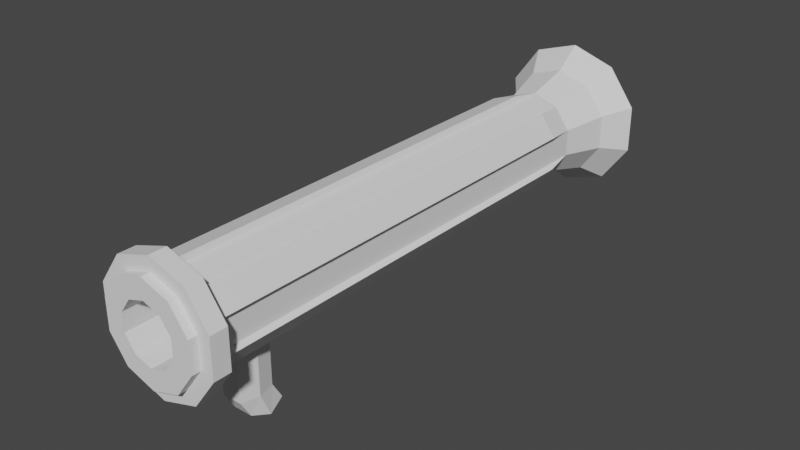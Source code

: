 # Source: TempRocketLauncher.blend  (saved by Blender 2.91.10; exported with 4.5.12 LTS)
import bpy
from mathutils import Matrix  # noqa: F401  (used for matrix-valued properties, if any)

bpy.ops.wm.read_factory_settings(use_empty=True)
scene = bpy.context.scene
scene.name = 'Scene'

# ---- collections
col_collection = bpy.data.collections.new('Collection'); scene.collection.children.link(col_collection)

# ---- world
world_world = bpy.data.worlds.new('World'); scene.world = world_world
world_world.use_nodes = True; world_world.node_tree.nodes.clear()
_N = world_world.node_tree.nodes; _L = world_world.node_tree.links
n0 = _N.new('ShaderNodeOutputWorld'); n0.name = 'World Output'; n0.location = (300, 300)
n1 = _N.new('ShaderNodeBackground'); n1.name = 'Background'; n1.location = (10, 300)
n1.inputs[0].default_value = (0.05088, 0.05088, 0.05088, 1.0)
_L.new(n1.outputs[0], n0.inputs[0])
n0.is_active_output = True
world_world.color = (0.05088, 0.05088, 0.05088)
world_world.use_sun_shadow = False
world_world.sun_shadow_jitter_overblur = 0.0

# ---- meshes
me_cylinder = bpy.data.meshes.new('Cylinder')
me_cylinder.from_pydata([(2.086e-08, 3.47, 0.5), (2.086e-08, -2.0, 0.5), (0.2939, 3.47, 0.4045), (0.2939, -2.0, 0.4045), (0.4755, 3.47, 0.1545), (0.4755, -2.0, 0.1545), (0.4755, 3.47, -0.1545), (0.4755, -2.0, -0.1545), (0.2939, 3.47, -0.4045), (0.2939, -2.0, -0.4045), (-2.285e-08, 3.47, -0.5), (-2.285e-08, -2.0, -0.5), (-0.2939, 3.47, -0.4045), (-0.2939, -2.0, -0.4045), (-0.4755, 3.47, -0.1545), (-0.4755, -2.0, -0.1545), (-0.4755, 3.47, 0.1545), (-0.4755, -2.0, 0.1545), (-0.2939, 3.47, 0.4045), (-0.2939, -2.0, 0.4045), (0.4256, -2.0, 0.5858), (1.482e-08, -2.0, 0.724), (0.6886, -2.0, 0.2237), (0.6886, -2.0, -0.2237), (0.4256, -2.0, -0.5858), (-4.848e-08, -2.0, -0.724), (-0.4256, -2.0, -0.5858), (-0.6886, -2.0, -0.2237), (-0.6886, -2.0, 0.2237), (-0.4256, -2.0, 0.5858), (0.3326, -2.2, 0.4578), (6.315e-09, -2.2, 0.5659), (0.5382, -2.2, 0.1749), (0.5382, -2.2, -0.1749), (0.3326, -2.2, -0.4578), (-2.283e-08, -2.2, -0.5659), (-0.3326, -2.2, -0.4578), (-0.5382, -2.2, -0.1749), (-0.5382, -2.2, 0.1749), (-0.3326, -2.2, 0.4578), (0.1981, 1.8, 0.2727), (-2.595e-08, 1.8, 0.337), (0.3206, 1.8, 0.1042), (0.3206, 1.8, -0.1042), (0.1981, 1.8, -0.2727), (2.019e-08, 1.8, -0.337), (-0.1981, 1.8, -0.2727), (-0.3206, 1.8, -0.1042), (-0.3206, 1.8, 0.1042), (-0.1981, 1.8, 0.2727), (0.4256, -2.2, 0.5858), (1.482e-08, -2.2, 0.724), (0.6886, -2.2, 0.2237), (0.6886, -2.2, -0.2237), (0.4256, -2.2, -0.5858), (-4.848e-08, -2.2, -0.724), (-0.4256, -2.2, -0.5858), (-0.6886, -2.2, -0.2237), (-0.6886, -2.2, 0.2237), (-0.4256, -2.2, 0.5858), (0.1981, -2.2, 0.2727), (-2.595e-08, -2.2, 0.337), (0.3206, -2.2, 0.1042), (0.3206, -2.2, -0.1042), (0.1981, -2.2, -0.2727), (2.019e-08, -2.2, -0.337), (-0.1981, -2.2, -0.2727), (-0.3206, -2.2, -0.1042), (-0.3206, -2.2, 0.1042), (-0.1981, -2.2, 0.2727), (0.1981, -2.3, 0.2727), (-2.595e-08, -2.3, 0.337), (0.3206, -2.3, 0.1042), (0.3206, -2.3, -0.1042), (0.1981, -2.3, -0.2727), (2.019e-08, -2.3, -0.337), (-0.1981, -2.3, -0.2727), (-0.3206, -2.3, -0.1042), (-0.3206, -2.3, 0.1042), (-0.1981, -2.3, 0.2727), (6.315e-09, -2.3, 0.5659), (-1.936e-08, -2.3, 0.4212), (0.2476, -2.3, 0.3407), (0.3326, -2.3, 0.4578), (0.4006, -2.3, 0.1302), (0.5382, -2.3, 0.1749), (0.4006, -2.3, -0.1302), (0.5382, -2.3, -0.1749), (0.2476, -2.3, -0.3407), (0.3326, -2.3, -0.4578), (-1.145e-08, -2.3, -0.4212), (-2.283e-08, -2.3, -0.5659), (-0.2476, -2.3, -0.3407), (-0.3326, -2.3, -0.4578), (-0.4006, -2.3, -0.1302), (-0.5382, -2.3, -0.1749), (-0.4006, -2.3, 0.1302), (-0.5382, -2.3, 0.1749), (-0.2476, -2.3, 0.3407), (-0.3326, -2.3, 0.4578), (-0.0209, 3.091, 0.5643), (-0.0209, -2.0, 0.5643), (0.3486, -2.0, 0.4443), (0.3486, 3.091, 0.4443), (0.5303, 3.091, 0.1943), (0.5303, -2.0, 0.1943), (0.5303, -2.0, -0.1943), (0.5303, 3.091, -0.1943), (0.3486, 3.091, -0.4443), (0.3486, -2.0, -0.4443), (-0.0209, -2.0, -0.5643), (-0.0209, 3.091, -0.5643), (-0.3148, 3.091, -0.4688), (-0.3148, -2.0, -0.4688), (-0.5432, -2.0, -0.1545), (-0.5432, 3.091, -0.1545), (-0.5432, 3.091, 0.1545), (-0.5432, -2.0, 0.1545), (-0.3148, -2.0, 0.4688), (-0.3148, 3.091, 0.4688), (1.827e-08, 3.996, 0.6447), (0.3789, 3.996, 0.5215), (0.6131, 3.996, 0.1992), (0.6131, 3.996, -0.1992), (0.3789, 3.996, -0.5215), (-3.808e-08, 3.996, -0.6447), (-0.3789, 3.996, -0.5215), (-0.6131, 3.996, -0.1992), (-0.6131, 3.996, 0.1992), (-0.3789, 3.996, 0.5215), (6.572e-09, 4.303, 0.8776), (0.5158, 4.303, 0.71), (0.8346, 4.303, 0.2712), (0.8346, 4.303, -0.2712), (0.5158, 4.303, -0.71), (-7.015e-08, 4.303, -0.8776), (-0.5158, 4.303, -0.71), (-0.8346, 4.303, -0.2712), (-0.8346, 4.303, 0.2712), (-0.5158, 4.303, 0.71), (2.238e-08, 4.303, 0.5401), (0.3174, 4.303, 0.4369), (0.5136, 4.303, 0.1669), (0.5136, 4.303, -0.1669), (0.3174, 4.303, -0.4369), (-2.483e-08, 4.303, -0.5401), (-0.3174, 4.303, -0.4369), (-0.5136, 4.303, -0.1669), (-0.5136, 4.303, 0.1669), (-0.3174, 4.303, 0.4369), (3.014e-08, 3.717, 0.3919), (0.2304, 3.717, 0.3171), (0.3727, 3.717, 0.1211), (0.3727, 3.717, -0.1211), (0.2304, 3.717, -0.3171), (-4.119e-09, 3.717, -0.3919), (-0.2304, 3.717, -0.3171), (-0.3727, 3.717, -0.1211), (-0.3727, 3.717, 0.1211), (-0.2304, 3.717, 0.3171)], [], [(0, 1, 3, 2), (16, 14, 115, 116), (4, 5, 7, 6), (19, 1, 101, 118), (8, 9, 11, 10), (14, 15, 114, 115), (12, 13, 15, 14), (5, 4, 104, 105), (11, 9, 24, 25), (16, 17, 19, 18), (0, 18, 119, 100), (16, 18, 129, 128), (22, 20, 50, 52), (9, 7, 23, 24), (3, 1, 21, 20), (7, 5, 22, 23), (5, 3, 20, 22), (1, 19, 29, 21), (19, 17, 28, 29), (17, 15, 27, 28), (15, 13, 26, 27), (13, 11, 25, 26), (66, 65, 45, 46), (29, 28, 58, 59), (26, 25, 55, 56), (23, 22, 52, 53), (21, 29, 59, 51), (27, 26, 56, 57), (24, 23, 53, 54), (20, 21, 51, 50), (28, 27, 57, 58), (25, 24, 54, 55), (65, 66, 76, 75), (33, 32, 85, 87), (31, 39, 99, 80), (32, 30, 83, 85), (64, 65, 75, 74), (39, 38, 97, 99), (30, 31, 80, 83), (63, 64, 74, 73), (38, 37, 95, 97), (62, 63, 73, 72), (42, 40, 151, 152), (63, 62, 42, 43), (61, 69, 49, 41), (67, 66, 46, 47), (64, 63, 43, 44), (60, 61, 41, 40), (68, 67, 47, 48), (65, 64, 44, 45), (62, 60, 40, 42), (69, 68, 48, 49), (31, 30, 50, 51), (30, 32, 52, 50), (32, 33, 53, 52), (33, 34, 54, 53), (34, 35, 55, 54), (35, 36, 56, 55), (36, 37, 57, 56), (37, 38, 58, 57), (38, 39, 59, 58), (39, 31, 51, 59), (69, 61, 71, 79), (37, 36, 93, 95), (60, 62, 72, 70), (68, 69, 79, 78), (36, 35, 91, 93), (61, 60, 70, 71), (67, 68, 78, 77), (35, 34, 89, 91), (66, 67, 77, 76), (34, 33, 87, 89), (81, 82, 83, 80), (82, 84, 85, 83), (84, 86, 87, 85), (86, 88, 89, 87), (88, 90, 91, 89), (90, 92, 93, 91), (92, 94, 95, 93), (94, 96, 97, 95), (96, 98, 99, 97), (98, 81, 80, 99), (82, 81, 71, 70), (84, 82, 70, 72), (86, 84, 72, 73), (88, 86, 73, 74), (90, 88, 74, 75), (92, 90, 75, 76), (94, 92, 76, 77), (96, 94, 77, 78), (98, 96, 78, 79), (81, 98, 79, 71), (103, 102, 105, 104), (107, 106, 109, 108), (111, 110, 113, 112), (115, 114, 117, 116), (119, 118, 101, 100), (10, 11, 110, 111), (15, 17, 117, 114), (12, 10, 111, 112), (6, 7, 106, 107), (17, 16, 116, 117), (1, 0, 100, 101), (11, 13, 113, 110), (8, 6, 107, 108), (2, 3, 102, 103), (13, 12, 112, 113), (7, 9, 109, 106), (4, 2, 103, 104), (9, 8, 108, 109), (18, 19, 118, 119), (3, 5, 105, 102), (126, 127, 137, 136), (14, 16, 128, 127), (12, 14, 127, 126), (10, 12, 126, 125), (8, 10, 125, 124), (6, 8, 124, 123), (0, 2, 121, 120), (4, 6, 123, 122), (2, 4, 122, 121), (18, 0, 120, 129), (137, 138, 148, 147), (123, 124, 134, 133), (120, 121, 131, 130), (127, 128, 138, 137), (124, 125, 135, 134), (121, 122, 132, 131), (128, 129, 139, 138), (125, 126, 136, 135), (122, 123, 133, 132), (129, 120, 130, 139), (144, 145, 155, 154), (134, 135, 145, 144), (131, 132, 142, 141), (138, 139, 149, 148), (135, 136, 146, 145), (132, 133, 143, 142), (139, 130, 140, 149), (136, 137, 147, 146), (133, 134, 144, 143), (130, 131, 141, 140), (40, 41, 150, 151), (141, 142, 152, 151), (148, 149, 159, 158), (145, 146, 156, 155), (142, 143, 153, 152), (149, 140, 150, 159), (146, 147, 157, 156), (143, 144, 154, 153), (140, 141, 151, 150), (147, 148, 158, 157), (41, 49, 159, 150), (49, 48, 158, 159), (48, 47, 157, 158), (47, 46, 156, 157), (46, 45, 155, 156), (45, 44, 154, 155), (44, 43, 153, 154), (43, 42, 152, 153)])
_uv = me_cylinder.uv_layers.new(name='UVMap')
_uv.uv.foreach_set('vector', [1.0, 0.5, 1.0, 1.0, 0.9, 1.0, 0.9, 0.5, 0.5217, 0.3242, 0.5217, 0.1758, 0.5217, 0.1758, 0.5217, 0.3242, 0.8, 0.5, 0.8, 1.0, 0.7, 1.0, 0.7, 0.5, 0.1, 1.0, -7.451e-08, 1.0, -7.451e-08, 1.0, 0.1, 1.0, 0.6, 0.5, 0.6, 1.0, 0.5, 1.0, 0.5, 0.5, 0.3, 0.5, 0.3, 1.0, 0.3, 1.0, 0.3, 0.5, 0.4, 0.5, 0.4, 1.0, 0.3, 1.0, 0.3, 0.5, 0.8, 1.0, 0.8, 0.5, 0.8, 0.5, 0.8, 1.0, 0.5, 1.0, 0.6, 1.0, 0.6, 1.0, 0.5, 1.0, 0.2, 0.5, 0.2, 1.0, 0.1, 1.0, 0.1, 0.5, 0.75, 0.49, 0.6089, 0.4442, 0.6089, 0.4442, 0.75, 0.49, 0.2, 0.5, 0.1, 0.5, 0.1, 0.5, 0.2, 0.5, 0.8, 1.0, 0.9, 1.0, 0.9, 1.0, 0.8, 1.0, 0.6, 1.0, 0.7, 1.0, 0.7, 1.0, 0.6, 1.0, 0.9, 1.0, 1.0, 1.0, 1.0, 1.0, 0.9, 1.0, 0.7, 1.0, 0.8, 1.0, 0.8, 1.0, 0.7, 1.0, 0.8, 1.0, 0.9, 1.0, 0.9, 1.0, 0.8, 1.0, -7.451e-08, 1.0, 0.1, 1.0, 0.1, 1.0, -7.451e-08, 1.0, 0.1, 1.0, 0.2, 1.0, 0.2, 1.0, 0.1, 1.0, 0.2, 1.0, 0.3, 1.0, 0.3, 1.0, 0.2, 1.0, 0.3, 1.0, 0.4, 1.0, 0.4, 1.0, 0.3, 1.0, 0.4, 1.0, 0.5, 1.0, 0.5, 1.0, 0.4, 1.0, 0.1769, 0.1493, 0.25, 0.1256, 0.25, 0.1256, 0.1769, 0.1493, 0.1, 1.0, 0.2, 1.0, 0.2, 1.0, 0.1, 1.0, 0.4, 1.0, 0.5, 1.0, 0.5, 1.0, 0.4, 1.0, 0.7, 1.0, 0.8, 1.0, 0.8, 1.0, 0.7, 1.0, -7.451e-08, 1.0, 0.1, 1.0, 0.1, 1.0, -7.451e-08, 1.0, 0.3, 1.0, 0.4, 1.0, 0.4, 1.0, 0.3, 1.0, 0.6, 1.0, 0.7, 1.0, 0.7, 1.0, 0.6, 1.0, 0.9, 1.0, 1.0, 1.0, 1.0, 1.0, 0.9, 1.0, 0.2, 1.0, 0.3, 1.0, 0.3, 1.0, 0.2, 1.0, 0.5, 1.0, 0.6, 1.0, 0.6, 1.0, 0.5, 1.0, 0.25, 0.1256, 0.1769, 0.1493, 0.1769, 0.1493, 0.25, 0.1256, 0.4487, 0.1854, 0.4487, 0.3146, 0.4487, 0.3146, 0.4487, 0.1854, 0.25, 0.4589, 0.1272, 0.419, 0.1272, 0.419, 0.25, 0.4589, 0.4487, 0.3146, 0.3728, 0.419, 0.3728, 0.419, 0.4487, 0.3146, 0.3231, 0.1493, 0.25, 0.1256, 0.25, 0.1256, 0.3231, 0.1493, 0.1272, 0.419, 0.05129, 0.3146, 0.05129, 0.3146, 0.1272, 0.419, 0.3728, 0.419, 0.25, 0.4589, 0.25, 0.4589, 0.3728, 0.419, 0.3684, 0.2115, 0.3231, 0.1493, 0.3231, 0.1493, 0.3684, 0.2115, 0.05129, 0.3146, 0.05129, 0.1854, 0.05129, 0.1854, 0.05129, 0.3146, 0.3684, 0.2885, 0.3684, 0.2115, 0.3684, 0.2115, 0.3684, 0.2885, 0.3684, 0.2885, 0.3231, 0.3507, 0.8911, 0.4442, 0.9783, 0.3242, 0.3684, 0.2115, 0.3684, 0.2885, 0.3684, 0.2885, 0.3684, 0.2115, 0.25, 0.3744, 0.1769, 0.3507, 0.1769, 0.3507, 0.25, 0.3744, 0.1316, 0.2115, 0.1769, 0.1493, 0.1769, 0.1493, 0.1316, 0.2115, 0.3231, 0.1493, 0.3684, 0.2115, 0.3684, 0.2115, 0.3231, 0.1493, 0.3231, 0.3507, 0.25, 0.3744, 0.25, 0.3744, 0.3231, 0.3507, 0.1316, 0.2885, 0.1316, 0.2115, 0.1316, 0.2115, 0.1316, 0.2885, 0.25, 0.1256, 0.3231, 0.1493, 0.3231, 0.1493, 0.25, 0.1256, 0.3684, 0.2885, 0.3231, 0.3507, 0.3231, 0.3507, 0.3684, 0.2885, 0.1769, 0.3507, 0.1316, 0.2885, 0.1316, 0.2885, 0.1769, 0.3507, 0.25, 0.4589, 0.3728, 0.419, 0.3911, 0.4442, 0.25, 0.49, 0.3728, 0.419, 0.4487, 0.3146, 0.4783, 0.3242, 0.3911, 0.4442, 0.4487, 0.3146, 0.4487, 0.1854, 0.4783, 0.1758, 0.4783, 0.3242, 0.4487, 0.1854, 0.3728, 0.08097, 0.3911, 0.05584, 0.4783, 0.1758, 0.3728, 0.08097, 0.25, 0.04107, 0.25, 0.01, 0.3911, 0.05584, 0.25, 0.04107, 0.1272, 0.08097, 0.1089, 0.05584, 0.25, 0.01, 0.1272, 0.08097, 0.05129, 0.1854, 0.02175, 0.1758, 0.1089, 0.05584, 0.05129, 0.1854, 0.05129, 0.3146, 0.02175, 0.3242, 0.02175, 0.1758, 0.05129, 0.3146, 0.1272, 0.419, 0.1089, 0.4442, 0.02175, 0.3242, 0.1272, 0.419, 0.25, 0.4589, 0.25, 0.49, 0.1089, 0.4442, 0.1769, 0.3507, 0.25, 0.3744, 0.25, 0.3744, 0.1769, 0.3507, 0.05129, 0.1854, 0.1272, 0.08097, 0.1272, 0.08097, 0.05129, 0.1854, 0.3231, 0.3507, 0.3684, 0.2885, 0.3684, 0.2885, 0.3231, 0.3507, 0.1316, 0.2885, 0.1769, 0.3507, 0.1769, 0.3507, 0.1316, 0.2885, 0.1272, 0.08097, 0.25, 0.04107, 0.25, 0.04107, 0.1272, 0.08097, 0.25, 0.3744, 0.3231, 0.3507, 0.3231, 0.3507, 0.25, 0.3744, 0.1316, 0.2115, 0.1316, 0.2885, 0.1316, 0.2885, 0.1316, 0.2115, 0.25, 0.04107, 0.3728, 0.08097, 0.3728, 0.08097, 0.25, 0.04107, 0.1769, 0.1493, 0.1316, 0.2115, 0.1316, 0.2115, 0.1769, 0.1493, 0.3728, 0.08097, 0.4487, 0.1854, 0.4487, 0.1854, 0.3728, 0.08097, 0.25, 0.4055, 0.3414, 0.3758, 0.3728, 0.419, 0.25, 0.4589, 0.3414, 0.3758, 0.3979, 0.2981, 0.4487, 0.3146, 0.3728, 0.419, 0.3979, 0.2981, 0.3979, 0.2019, 0.4487, 0.1854, 0.4487, 0.3146, 0.3979, 0.2019, 0.3414, 0.1242, 0.3728, 0.08097, 0.4487, 0.1854, 0.3414, 0.1242, 0.25, 0.09448, 0.25, 0.04107, 0.3728, 0.08097, 0.25, 0.09448, 0.1586, 0.1242, 0.1272, 0.08097, 0.25, 0.04107, 0.1586, 0.1242, 0.1021, 0.2019, 0.05129, 0.1854, 0.1272, 0.08097, 0.1021, 0.2019, 0.1021, 0.2981, 0.05129, 0.3146, 0.05129, 0.1854, 0.1021, 0.2981, 0.1586, 0.3758, 0.1272, 0.419, 0.05129, 0.3146, 0.1586, 0.3758, 0.25, 0.4055, 0.25, 0.4589, 0.1272, 0.419, 0.3414, 0.3758, 0.25, 0.4055, 0.25, 0.3744, 0.3231, 0.3507, 0.3979, 0.2981, 0.3414, 0.3758, 0.3231, 0.3507, 0.3684, 0.2885, 0.3979, 0.2019, 0.3979, 0.2981, 0.3684, 0.2885, 0.3684, 0.2115, 0.3414, 0.1242, 0.3979, 0.2019, 0.3684, 0.2115, 0.3231, 0.1493, 0.25, 0.09448, 0.3414, 0.1242, 0.3231, 0.1493, 0.25, 0.1256, 0.1586, 0.1242, 0.25, 0.09448, 0.25, 0.1256, 0.1769, 0.1493, 0.1021, 0.2019, 0.1586, 0.1242, 0.1769, 0.1493, 0.1316, 0.2115, 0.1021, 0.2981, 0.1021, 0.2019, 0.1316, 0.2115, 0.1316, 0.2885, 0.1586, 0.3758, 0.1021, 0.2981, 0.1316, 0.2885, 0.1769, 0.3507, 0.25, 0.4055, 0.1586, 0.3758, 0.1769, 0.3507, 0.25, 0.3744, 0.9, 0.5, 0.9, 1.0, 0.8, 1.0, 0.8, 0.5, 0.7, 0.5, 0.7, 1.0, 0.6, 1.0, 0.6, 0.5, 0.5, 0.5, 0.5, 1.0, 0.4, 1.0, 0.4, 0.5, 0.3, 0.5, 0.3, 1.0, 0.2, 1.0, 0.2, 0.5, 0.1, 0.5, 0.1, 1.0, -7.451e-08, 1.0, -7.451e-08, 0.5, 0.5, 0.5, 0.5, 1.0, 0.5, 1.0, 0.5, 0.5, 0.3, 1.0, 0.2, 1.0, 0.2, 1.0, 0.3, 1.0, 0.6089, 0.05584, 0.75, 0.01, 0.75, 0.01, 0.6089, 0.05584, 0.7, 0.5, 0.7, 1.0, 0.7, 1.0, 0.7, 0.5, 0.2, 1.0, 0.2, 0.5, 0.2, 0.5, 0.2, 1.0, 1.0, 1.0, 1.0, 0.5, 1.0, 0.5, 1.0, 1.0, 0.5, 1.0, 0.4, 1.0, 0.4, 1.0, 0.5, 1.0, 0.8911, 0.05584, 0.9783, 0.1758, 0.9783, 0.1758, 0.8911, 0.05584, 0.9, 0.5, 0.9, 1.0, 0.9, 1.0, 0.9, 0.5, 0.4, 1.0, 0.4, 0.5, 0.4, 0.5, 0.4, 1.0, 0.7, 1.0, 0.6, 1.0, 0.6, 1.0, 0.7, 1.0, 0.9783, 0.3242, 0.8911, 0.4442, 0.8911, 0.4442, 0.9783, 0.3242, 0.6, 1.0, 0.6, 0.5, 0.6, 0.5, 0.6, 1.0, 0.1, 0.5, 0.1, 1.0, 0.1, 1.0, 0.1, 0.5, 0.9, 1.0, 0.8, 1.0, 0.8, 1.0, 0.9, 1.0, 0.4, 0.5, 0.3, 0.5, 0.3, 0.5, 0.4, 0.5, 0.5217, 0.1758, 0.5217, 0.3242, 0.5217, 0.3242, 0.5217, 0.1758, 0.4, 0.5, 0.3, 0.5, 0.3, 0.5, 0.4, 0.5, 0.75, 0.01, 0.6089, 0.05584, 0.6089, 0.05584, 0.75, 0.01, 0.6, 0.5, 0.5, 0.5, 0.5, 0.5, 0.6, 0.5, 0.9783, 0.1758, 0.8911, 0.05584, 0.8911, 0.05584, 0.9783, 0.1758, 1.0, 0.5, 0.9, 0.5, 0.9, 0.5, 1.0, 0.5, 0.8, 0.5, 0.7, 0.5, 0.7, 0.5, 0.8, 0.5, 0.8911, 0.4442, 0.9783, 0.3242, 0.9783, 0.3242, 0.8911, 0.4442, 0.6089, 0.4442, 0.75, 0.49, 0.75, 0.49, 0.6089, 0.4442, 0.5217, 0.1758, 0.5217, 0.3242, 0.5217, 0.3242, 0.5217, 0.1758, 0.9783, 0.1758, 0.8911, 0.05584, 0.8911, 0.05584, 0.9783, 0.1758, 1.0, 0.5, 0.9, 0.5, 0.9, 0.5, 1.0, 0.5, 0.5217, 0.1758, 0.5217, 0.3242, 0.5217, 0.3242, 0.5217, 0.1758, 0.6, 0.5, 0.5, 0.5, 0.5, 0.5, 0.6, 0.5, 0.8911, 0.4442, 0.9783, 0.3242, 0.9783, 0.3242, 0.8911, 0.4442, 0.2, 0.5, 0.1, 0.5, 0.1, 0.5, 0.2, 0.5, 0.75, 0.01, 0.6089, 0.05584, 0.6089, 0.05584, 0.75, 0.01, 0.8, 0.5, 0.7, 0.5, 0.7, 0.5, 0.8, 0.5, 0.6089, 0.4442, 0.75, 0.49, 0.75, 0.49, 0.6089, 0.4442, 0.6, 0.5, 0.5, 0.5, 0.5, 0.5, 0.6, 0.5, 0.6, 0.5, 0.5, 0.5, 0.5, 0.5, 0.6, 0.5, 0.8911, 0.4442, 0.9783, 0.3242, 0.9783, 0.3242, 0.8911, 0.4442, 0.2, 0.5, 0.1, 0.5, 0.1, 0.5, 0.2, 0.5, 0.75, 0.01, 0.6089, 0.05584, 0.6089, 0.05584, 0.75, 0.01, 0.8, 0.5, 0.7, 0.5, 0.7, 0.5, 0.8, 0.5, 0.6089, 0.4442, 0.75, 0.49, 0.75, 0.49, 0.6089, 0.4442, 0.4, 0.5, 0.3, 0.5, 0.3, 0.5, 0.4, 0.5, 0.9783, 0.1758, 0.8911, 0.05584, 0.8911, 0.05584, 0.9783, 0.1758, 1.0, 0.5, 0.9, 0.5, 0.9, 0.5, 1.0, 0.5, 0.3231, 0.3507, 0.25, 0.3744, 1.0, 0.5, 0.8911, 0.4442, 0.8911, 0.4442, 0.9783, 0.3242, 0.9783, 0.3242, 0.8911, 0.4442, 0.2, 0.5, 0.1, 0.5, 0.1, 0.5, 0.2, 0.5, 0.75, 0.01, 0.6089, 0.05584, 0.6089, 0.05584, 0.75, 0.01, 0.8, 0.5, 0.7, 0.5, 0.7, 0.5, 0.8, 0.5, 0.6089, 0.4442, 0.75, 0.49, 0.75, 0.49, 0.6089, 0.4442, 0.4, 0.5, 0.3, 0.5, 0.3, 0.5, 0.4, 0.5, 0.9783, 0.1758, 0.8911, 0.05584, 0.8911, 0.05584, 0.9783, 0.1758, 1.0, 0.5, 0.9, 0.5, 0.9, 0.5, 1.0, 0.5, 0.5217, 0.1758, 0.5217, 0.3242, 0.5217, 0.3242, 0.5217, 0.1758, 0.25, 0.3744, 0.1769, 0.3507, 0.6089, 0.4442, 1.0, 0.5, 0.1769, 0.3507, 0.1316, 0.2885, 0.2, 0.5, 0.6089, 0.4442, 0.1316, 0.2885, 0.1316, 0.2115, 0.5217, 0.1758, 0.2, 0.5, 0.1316, 0.2115, 0.1769, 0.1493, 0.4, 0.5, 0.5217, 0.1758, 0.1769, 0.1493, 0.25, 0.1256, 0.75, 0.01, 0.4, 0.5, 0.25, 0.1256, 0.3231, 0.1493, 0.6, 0.5, 0.75, 0.01, 0.3231, 0.1493, 0.3684, 0.2115, 0.9783, 0.1758, 0.6, 0.5, 0.3684, 0.2115, 0.3684, 0.2885, 0.8, 0.5, 0.9783, 0.1758])
me_cylinder.use_remesh_fix_poles = True
me_cylinder.use_remesh_preserve_attributes = False
me_cylinder.use_mirror_vertex_groups = False
me_cylinder.update()
me_cube_001 = bpy.data.meshes.new('Cube.001')
me_cube_001.from_pydata([(-0.5556, -1.0, -2.671), (-0.5556, -1.0, 1.0), (-0.5556, 1.0, -2.671), (-0.5556, 1.0, 1.0), (0.5556, -1.0, -2.671), (0.5556, -1.0, 1.0), (0.5556, 1.0, -2.671), (0.5556, 1.0, 1.0), (-0.5556, 1.579, -3.657), (-0.5556, -0.4211, -3.657), (0.5556, 1.579, -3.657), (0.5556, -0.4211, -3.657), (-0.8115, 0.0, -2.671), (-0.8115, 0.0, 1.0), (0.8115, 0.0, -2.671), (0.8115, 0.0, 1.0), (-0.8115, 0.5789, -4.003), (0.8115, 0.5789, -4.003)], [], [(12, 13, 3, 2), (2, 3, 7, 6), (14, 15, 5, 4), (4, 5, 1, 0), (4, 0, 9, 11), (15, 13, 1, 5), (16, 17, 11, 9), (2, 6, 10, 8), (12, 2, 8, 16), (14, 4, 11, 17), (6, 14, 17, 10), (0, 12, 16, 9), (8, 10, 17, 16), (7, 3, 13, 15), (6, 7, 15, 14), (0, 1, 13, 12)])
_uv = me_cube_001.uv_layers.new(name='UVMap')
_uv.uv.foreach_set('vector', [0.375, 0.125, 0.625, 0.125, 0.625, 0.25, 0.375, 0.25, 0.375, 0.25, 0.625, 0.25, 0.625, 0.5, 0.375, 0.5, 0.375, 0.625, 0.625, 0.625, 0.625, 0.75, 0.375, 0.75, 0.375, 0.75, 0.625, 0.75, 0.625, 1.0, 0.375, 1.0, 0.375, 0.75, 0.375, 1.0, 0.375, 1.0, 0.375, 0.75, 0.625, 0.625, 0.875, 0.625, 0.875, 0.75, 0.625, 0.75, 0.125, 0.625, 0.375, 0.625, 0.375, 0.75, 0.125, 0.75, 0.375, 0.25, 0.375, 0.5, 0.375, 0.5, 0.375, 0.25, 0.375, 0.125, 0.375, 0.25, 0.375, 0.25, 0.375, 0.125, 0.375, 0.625, 0.375, 0.75, 0.375, 0.75, 0.375, 0.625, 0.375, 0.5, 0.375, 0.625, 0.375, 0.625, 0.375, 0.5, 0.375, 0.0, 0.375, 0.125, 0.375, 0.125, 0.375, 0.0, 0.125, 0.5, 0.375, 0.5, 0.375, 0.625, 0.125, 0.625, 0.625, 0.5, 0.875, 0.5, 0.875, 0.625, 0.625, 0.625, 0.375, 0.5, 0.625, 0.5, 0.625, 0.625, 0.375, 0.625, 0.375, 0.0, 0.625, 0.0, 0.625, 0.125, 0.375, 0.125])
me_cube_001.use_remesh_fix_poles = True
me_cube_001.use_remesh_preserve_attributes = False
me_cube_001.use_mirror_vertex_groups = False
me_cube_001.update()

# ---- objects
ob_cylinder = bpy.data.objects.new('Cylinder', me_cylinder)
ob_cube = bpy.data.objects.new('Cube', me_cube_001)

# ---- transforms, parenting, visibility, modifiers, constraints
ob_cylinder.location = (0.0, 1.24, 0.9642)
ob_cylinder.lineart.crease_threshold = 0.0
ob_cube.location = (0.0, -0.003446, 0.3841)
ob_cube.scale = (0.2052, 0.2052, 0.2052)
ob_cube.lineart.crease_threshold = 0.0

# ---- collection membership
col_collection.objects.link(ob_cylinder)
col_collection.objects.link(ob_cube)

# ---- scene / render settings (as saved in the file)
scene.frame_start = 1; scene.frame_end = 250; scene.frame_set(1)
scene.render.engine = 'BLENDER_EEVEE_NEXT'
scene.cycles.use_denoising = False
scene.cycles.samples = 128
scene.cycles.sampling_pattern = 'TABULATED_SOBOL'
scene.cycles.use_adaptive_sampling = False
scene.cycles.use_light_tree = False
scene.view_settings.view_transform = 'Filmic'
bpy.context.view_layer.update()

# ---- added for rendering (the .blend has no active camera and no usable light): camera, sun
cam_auto = bpy.data.cameras.new('AutoCamera')
cam_auto.lens = 50.0
cam_auto.sensor_width = 36.0
cam_auto.clip_end = 1000.0
ob_auto_camera = bpy.data.objects.new('AutoCamera', cam_auto)
scene.collection.objects.link(ob_auto_camera)
ob_auto_camera.location = (6.64461, -5.73256, 6.018)
ob_auto_camera.rotation_euler = (1.09748, -7.21219e-08, 0.694738)
scene.camera = ob_auto_camera
light_auto_sun = bpy.data.lights.new('AutoSun', 'SUN')
light_auto_sun.energy = 3.0
light_auto_sun.angle = 0.0523599
ob_auto_sun = bpy.data.objects.new('AutoSun', light_auto_sun)
scene.collection.objects.link(ob_auto_sun)
ob_auto_sun.rotation_euler = (0.872665, 0.174533, 0.523599)
bpy.context.view_layer.update()
